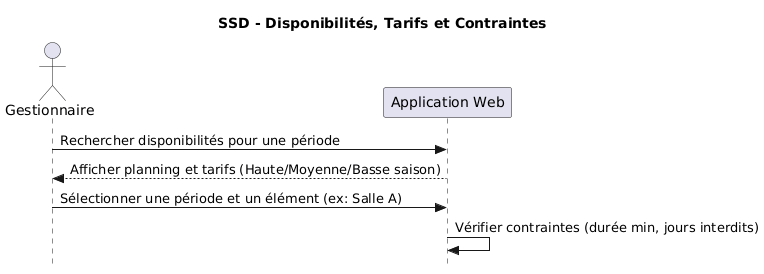

The diagram above was rendered by PlantUML. Its source (embedded in the PNG):
@startuml
skinparam style strictuml
title SSD - Disponibilités, Tarifs et Contraintes

actor "Gestionnaire" as G
participant "Application Web" as A

G -> A : Rechercher disponibilités pour une période
A --> G : Afficher planning et tarifs (Haute/Moyenne/Basse saison)
G -> A : Sélectionner une période et un élément (ex: Salle A)
A -> A : Vérifier contraintes (durée min, jours interdits)
@enduml